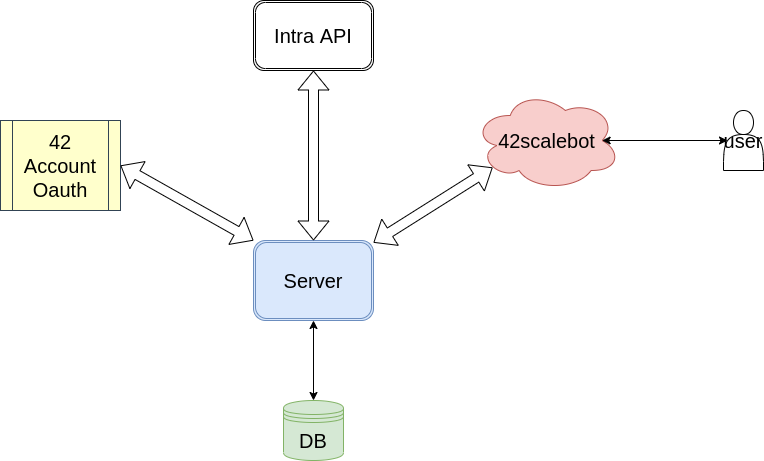

The diagram above was exported from draw.io. Its source (the exported page's mxGraphModel, read from the mxfile embedded in the PNG):
<mxGraphModel dx="2181" dy="1943" grid="1" gridSize="10" guides="1" tooltips="1" connect="1" arrows="1" fold="1" page="1" pageScale="1" pageWidth="826" pageHeight="1169" background="#ffffff" math="0" shadow="0">
  <root>
    <mxCell id="0" />
    <mxCell id="1" parent="0" />
    <mxCell id="v_86Ll9-4d77B6m-Dj7Z-122" value="&lt;font style=&quot;font-size: 20px&quot;&gt;Server&lt;/font&gt;" style="shape=ext;double=1;rounded=1;whiteSpace=wrap;html=1;fillColor=#dae8fc;strokeColor=#6c8ebf;" vertex="1" parent="1">
      <mxGeometry x="83" y="-820" width="120" height="80" as="geometry" />
    </mxCell>
    <mxCell id="v_86Ll9-4d77B6m-Dj7Z-123" value="&lt;font style=&quot;font-size: 20px&quot;&gt;DB&lt;/font&gt;" style="shape=datastore;whiteSpace=wrap;html=1;fillColor=#d5e8d4;strokeColor=#82b366;" vertex="1" parent="1">
      <mxGeometry x="113" y="-660" width="60" height="60" as="geometry" />
    </mxCell>
    <mxCell id="v_86Ll9-4d77B6m-Dj7Z-124" value="" style="endArrow=classic;startArrow=classic;html=1;exitX=0.5;exitY=1;exitDx=0;exitDy=0;" edge="1" parent="1" source="v_86Ll9-4d77B6m-Dj7Z-122" target="v_86Ll9-4d77B6m-Dj7Z-123">
      <mxGeometry width="50" height="50" relative="1" as="geometry">
        <mxPoint x="83" y="-630" as="sourcePoint" />
        <mxPoint x="133" y="-680" as="targetPoint" />
      </mxGeometry>
    </mxCell>
    <mxCell id="v_86Ll9-4d77B6m-Dj7Z-125" value="&lt;font style=&quot;font-size: 20px&quot; color=&quot;#000000&quot;&gt;42 Account&lt;br&gt;Oauth&lt;/font&gt;" style="shape=process;whiteSpace=wrap;html=1;backgroundOutline=1;fillColor=#FFFFCC;strokeColor=#314354;fontColor=#ffffff;" vertex="1" parent="1">
      <mxGeometry x="-170" y="-940" width="120" height="90" as="geometry" />
    </mxCell>
    <mxCell id="v_86Ll9-4d77B6m-Dj7Z-126" value="" style="shape=flexArrow;endArrow=classic;startArrow=classic;html=1;exitX=0;exitY=0;exitDx=0;exitDy=0;entryX=1;entryY=0.5;entryDx=0;entryDy=0;" edge="1" parent="1" source="v_86Ll9-4d77B6m-Dj7Z-122" target="v_86Ll9-4d77B6m-Dj7Z-125">
      <mxGeometry width="50" height="50" relative="1" as="geometry">
        <mxPoint x="103" y="-860" as="sourcePoint" />
        <mxPoint x="153" y="-910" as="targetPoint" />
      </mxGeometry>
    </mxCell>
    <mxCell id="v_86Ll9-4d77B6m-Dj7Z-127" value="&lt;font style=&quot;font-size: 20px&quot;&gt;Intra API&lt;/font&gt;" style="shape=ext;double=1;rounded=1;whiteSpace=wrap;html=1;" vertex="1" parent="1">
      <mxGeometry x="83" y="-1060" width="120" height="70" as="geometry" />
    </mxCell>
    <mxCell id="v_86Ll9-4d77B6m-Dj7Z-128" value="" style="shape=flexArrow;endArrow=classic;startArrow=classic;html=1;entryX=0.5;entryY=0;entryDx=0;entryDy=0;exitX=0.5;exitY=1;exitDx=0;exitDy=0;" edge="1" parent="1" source="v_86Ll9-4d77B6m-Dj7Z-127" target="v_86Ll9-4d77B6m-Dj7Z-122">
      <mxGeometry width="50" height="50" relative="1" as="geometry">
        <mxPoint x="153" y="-910" as="sourcePoint" />
        <mxPoint x="123" y="-840" as="targetPoint" />
      </mxGeometry>
    </mxCell>
    <mxCell id="v_86Ll9-4d77B6m-Dj7Z-130" value="&lt;font style=&quot;font-size: 20px&quot;&gt;42scalebot&lt;/font&gt;" style="ellipse;shape=cloud;whiteSpace=wrap;html=1;fillColor=#f8cecc;strokeColor=#b85450;" vertex="1" parent="1">
      <mxGeometry x="303" y="-970" width="147" height="100" as="geometry" />
    </mxCell>
    <mxCell id="v_86Ll9-4d77B6m-Dj7Z-131" value="&lt;font style=&quot;font-size: 20px&quot;&gt;user&lt;/font&gt;" style="shape=actor;whiteSpace=wrap;html=1;" vertex="1" parent="1">
      <mxGeometry x="553" y="-950" width="40" height="60" as="geometry" />
    </mxCell>
    <mxCell id="v_86Ll9-4d77B6m-Dj7Z-132" value="" style="endArrow=classic;startArrow=classic;html=1;entryX=0.1;entryY=0.5;entryDx=0;entryDy=0;exitX=0.875;exitY=0.5;exitDx=0;exitDy=0;exitPerimeter=0;entryPerimeter=0;" edge="1" parent="1" source="v_86Ll9-4d77B6m-Dj7Z-130" target="v_86Ll9-4d77B6m-Dj7Z-131">
      <mxGeometry width="50" height="50" relative="1" as="geometry">
        <mxPoint x="173" y="-830" as="sourcePoint" />
        <mxPoint x="223" y="-880" as="targetPoint" />
      </mxGeometry>
    </mxCell>
    <mxCell id="v_86Ll9-4d77B6m-Dj7Z-159" value="&lt;font style=&quot;font-size: 15px&quot;&gt;&lt;b&gt;&lt;br&gt;&lt;/b&gt;&lt;/font&gt;" style="shape=flexArrow;endArrow=classic;startArrow=classic;html=1;exitX=0.13;exitY=0.77;exitDx=0;exitDy=0;exitPerimeter=0;" edge="1" parent="1" source="v_86Ll9-4d77B6m-Dj7Z-130" target="v_86Ll9-4d77B6m-Dj7Z-122">
      <mxGeometry width="50" height="50" relative="1" as="geometry">
        <mxPoint x="320" y="-910" as="sourcePoint" />
        <mxPoint x="320" y="-740" as="targetPoint" />
      </mxGeometry>
    </mxCell>
  </root>
</mxGraphModel>